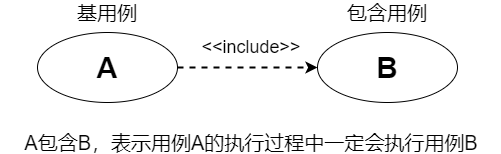

The diagram above was exported from draw.io. Its source (the exported page's mxGraphModel, read from the mxfile embedded in the PNG):
<mxGraphModel dx="684" dy="527" grid="1" gridSize="10" guides="1" tooltips="1" connect="1" arrows="1" fold="1" page="1" pageScale="1" pageWidth="827" pageHeight="1169" math="0" shadow="0">
  <root>
    <mxCell id="0" />
    <mxCell id="1" parent="0" />
    <mxCell id="T7biHskuQQx7XtTOgWp_-1" value="&lt;b&gt;&lt;font style=&quot;font-size: 29px&quot;&gt;A&lt;/font&gt;&lt;/b&gt;" style="ellipse;whiteSpace=wrap;html=1;" vertex="1" parent="1">
      <mxGeometry x="180" y="190" width="140" height="70" as="geometry" />
    </mxCell>
    <mxCell id="T7biHskuQQx7XtTOgWp_-2" value="&lt;b style=&quot;font-size: 29px;&quot;&gt;B&lt;/b&gt;" style="ellipse;whiteSpace=wrap;html=1;fontSize=29;" vertex="1" parent="1">
      <mxGeometry x="460" y="190" width="140" height="70" as="geometry" />
    </mxCell>
    <mxCell id="T7biHskuQQx7XtTOgWp_-3" value="" style="endArrow=classic;html=1;fontSize=29;exitX=1;exitY=0.5;exitDx=0;exitDy=0;entryX=0;entryY=0.5;entryDx=0;entryDy=0;dashed=1;strokeWidth=2;" edge="1" parent="1" source="T7biHskuQQx7XtTOgWp_-1" target="T7biHskuQQx7XtTOgWp_-2">
      <mxGeometry width="50" height="50" relative="1" as="geometry">
        <mxPoint x="500" y="300" as="sourcePoint" />
        <mxPoint x="550" y="250" as="targetPoint" />
      </mxGeometry>
    </mxCell>
    <mxCell id="T7biHskuQQx7XtTOgWp_-4" value="&lt;font style=&quot;font-size: 18px&quot;&gt;&amp;lt;&amp;lt;include&amp;gt;&amp;gt;&lt;/font&gt;" style="text;html=1;strokeColor=none;fillColor=none;align=center;verticalAlign=middle;whiteSpace=wrap;rounded=0;fontSize=29;" vertex="1" parent="1">
      <mxGeometry x="373.5" y="190" width="40" height="20" as="geometry" />
    </mxCell>
    <mxCell id="T7biHskuQQx7XtTOgWp_-5" value="A包含B，表示用例A的执行过程中一定会执行用例B" style="text;html=1;strokeColor=none;fillColor=none;align=center;verticalAlign=middle;whiteSpace=wrap;rounded=0;fontSize=20;" vertex="1" parent="1">
      <mxGeometry x="143.5" y="290" width="500" height="20" as="geometry" />
    </mxCell>
    <mxCell id="T7biHskuQQx7XtTOgWp_-6" value="基用例" style="text;html=1;strokeColor=none;fillColor=none;align=center;verticalAlign=middle;whiteSpace=wrap;rounded=0;fontSize=20;" vertex="1" parent="1">
      <mxGeometry x="210" y="160" width="80" height="20" as="geometry" />
    </mxCell>
    <mxCell id="T7biHskuQQx7XtTOgWp_-7" value="包含用例" style="text;html=1;strokeColor=none;fillColor=none;align=center;verticalAlign=middle;whiteSpace=wrap;rounded=0;fontSize=20;" vertex="1" parent="1">
      <mxGeometry x="485" y="160" width="90" height="20" as="geometry" />
    </mxCell>
  </root>
</mxGraphModel>